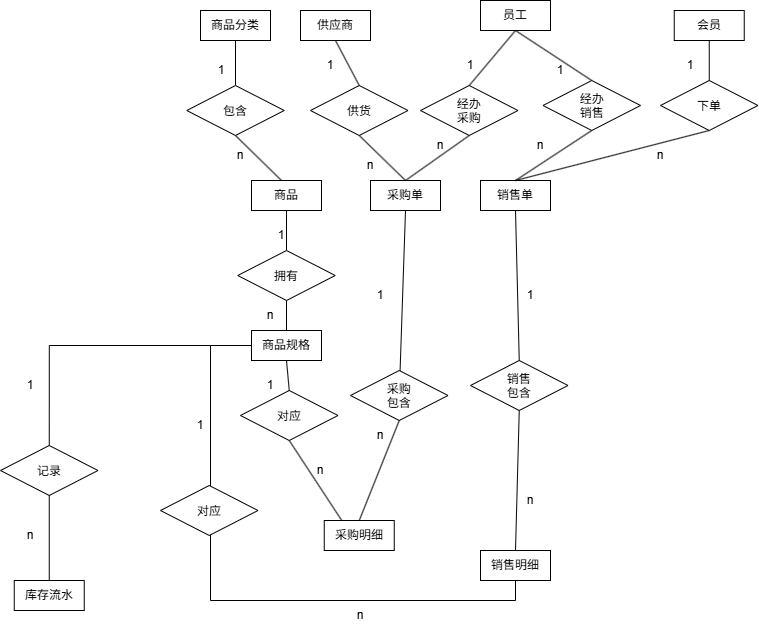

The diagram above was exported from draw.io. Its source (the exported page's mxGraphModel, read from the mxfile embedded in the PNG):
<mxGraphModel dx="1789" dy="1277" grid="1" gridSize="10" guides="1" tooltips="1" connect="1" arrows="1" fold="1" page="1" pageScale="1" pageWidth="827" pageHeight="1169" math="0" shadow="0">
  <root>
    <mxCell id="0" />
    <mxCell id="1" parent="0" />
    <mxCell id="VCibRLX8D7xD5Iptetut-16" edge="1" parent="1" source="VCibRLX8D7xD5Iptetut-1" style="edgeStyle=orthogonalEdgeStyle;rounded=0;orthogonalLoop=1;jettySize=auto;html=1;exitX=0.5;exitY=1;exitDx=0;exitDy=0;entryX=0.5;entryY=0;entryDx=0;entryDy=0;defaultLabelBackgroundColor=page;labelPadding=0 4;endArrow=none;endFill=0;" target="VCibRLX8D7xD5Iptetut-14">
      <mxGeometry relative="1" as="geometry" />
    </mxCell>
    <mxCell id="VCibRLX8D7xD5Iptetut-1" parent="1" style="rounded=0;whiteSpace=wrap;html=1;" value="商品分类" vertex="1">
      <mxGeometry height="30" width="70" x="120" y="110" as="geometry" />
    </mxCell>
    <mxCell id="VCibRLX8D7xD5Iptetut-3" parent="1" style="rounded=0;whiteSpace=wrap;html=1;" value="供应商" vertex="1">
      <mxGeometry height="30" width="70" x="220" y="110" as="geometry" />
    </mxCell>
    <mxCell id="VCibRLX8D7xD5Iptetut-42" edge="1" parent="1" source="VCibRLX8D7xD5Iptetut-4" style="rounded=0;orthogonalLoop=1;jettySize=auto;html=1;exitX=0.5;exitY=1;exitDx=0;exitDy=0;entryX=0.5;entryY=0;entryDx=0;entryDy=0;defaultLabelBackgroundColor=page;labelPadding=0 4;endArrow=none;endFill=0;" target="VCibRLX8D7xD5Iptetut-40">
      <mxGeometry relative="1" as="geometry" />
    </mxCell>
    <mxCell id="VCibRLX8D7xD5Iptetut-4" parent="1" style="rounded=0;whiteSpace=wrap;html=1;" value="会员" vertex="1">
      <mxGeometry height="30" width="70" x="593.75" y="110" as="geometry" />
    </mxCell>
    <mxCell id="VCibRLX8D7xD5Iptetut-36" edge="1" parent="1" source="VCibRLX8D7xD5Iptetut-5" style="rounded=0;orthogonalLoop=1;jettySize=auto;html=1;exitX=0.5;exitY=1;exitDx=0;exitDy=0;entryX=0.5;entryY=0;entryDx=0;entryDy=0;defaultLabelBackgroundColor=page;labelPadding=0 4;endArrow=none;endFill=0;" target="VCibRLX8D7xD5Iptetut-35">
      <mxGeometry relative="1" as="geometry" />
    </mxCell>
    <mxCell id="VCibRLX8D7xD5Iptetut-47" edge="1" parent="1" source="VCibRLX8D7xD5Iptetut-5" style="rounded=0;orthogonalLoop=1;jettySize=auto;html=1;exitX=0.5;exitY=1;exitDx=0;exitDy=0;defaultLabelBackgroundColor=page;labelPadding=0 4;endArrow=none;endFill=0;entryX=0.5;entryY=0;entryDx=0;entryDy=0;" target="VCibRLX8D7xD5Iptetut-46">
      <mxGeometry relative="1" as="geometry" />
    </mxCell>
    <mxCell id="VCibRLX8D7xD5Iptetut-5" parent="1" style="rounded=0;whiteSpace=wrap;html=1;" value="员工" vertex="1">
      <mxGeometry height="30" width="70" x="400" y="100" as="geometry" />
    </mxCell>
    <mxCell id="VCibRLX8D7xD5Iptetut-19" edge="1" parent="1" source="VCibRLX8D7xD5Iptetut-6" style="rounded=0;orthogonalLoop=1;jettySize=auto;html=1;exitX=0.5;exitY=1;exitDx=0;exitDy=0;entryX=0.5;entryY=0;entryDx=0;entryDy=0;defaultLabelBackgroundColor=page;labelPadding=0 4;endArrow=none;endFill=0;" target="VCibRLX8D7xD5Iptetut-15">
      <mxGeometry relative="1" as="geometry" />
    </mxCell>
    <mxCell id="VCibRLX8D7xD5Iptetut-6" parent="1" style="rounded=0;whiteSpace=wrap;html=1;" value="商品" vertex="1">
      <mxGeometry height="30" width="70" x="171" y="280" as="geometry" />
    </mxCell>
    <mxCell id="VCibRLX8D7xD5Iptetut-53" edge="1" parent="1" source="VCibRLX8D7xD5Iptetut-7" style="rounded=0;orthogonalLoop=1;jettySize=auto;html=1;exitX=0.5;exitY=1;exitDx=0;exitDy=0;defaultLabelBackgroundColor=page;labelPadding=0 4;endArrow=none;endFill=0;" target="VCibRLX8D7xD5Iptetut-52">
      <mxGeometry relative="1" as="geometry" />
    </mxCell>
    <mxCell id="VCibRLX8D7xD5Iptetut-7" parent="1" style="rounded=0;whiteSpace=wrap;html=1;" value="采购单" vertex="1">
      <mxGeometry height="30" width="70" x="290" y="280" as="geometry" />
    </mxCell>
    <mxCell id="VCibRLX8D7xD5Iptetut-63" edge="1" parent="1" source="VCibRLX8D7xD5Iptetut-8" style="rounded=0;orthogonalLoop=1;jettySize=auto;html=1;exitX=0.5;exitY=1;exitDx=0;exitDy=0;entryX=0.5;entryY=0;entryDx=0;entryDy=0;defaultLabelBackgroundColor=page;labelPadding=0 4;endArrow=none;endFill=0;" target="VCibRLX8D7xD5Iptetut-62">
      <mxGeometry relative="1" as="geometry" />
    </mxCell>
    <mxCell id="VCibRLX8D7xD5Iptetut-8" parent="1" style="rounded=0;whiteSpace=wrap;html=1;" value="销售单" vertex="1">
      <mxGeometry height="30" width="70" x="400" y="280" as="geometry" />
    </mxCell>
    <mxCell id="VCibRLX8D7xD5Iptetut-69" edge="1" parent="1" source="VCibRLX8D7xD5Iptetut-70" style="edgeStyle=orthogonalEdgeStyle;rounded=0;orthogonalLoop=1;jettySize=auto;html=1;entryX=0.5;entryY=1;entryDx=0;entryDy=0;defaultLabelBackgroundColor=page;labelPadding=0 4;endArrow=none;endFill=0;" target="VCibRLX8D7xD5Iptetut-11">
      <mxGeometry relative="1" x="0.0692" as="geometry">
        <Array as="points">
          <mxPoint x="130" y="700" />
          <mxPoint x="435" y="700" />
        </Array>
      </mxGeometry>
    </mxCell>
    <mxCell id="VCibRLX8D7xD5Iptetut-73" edge="1" parent="1" source="VCibRLX8D7xD5Iptetut-9" style="rounded=0;orthogonalLoop=1;jettySize=auto;html=1;exitX=0;exitY=0.5;exitDx=0;exitDy=0;entryX=0.5;entryY=0;entryDx=0;entryDy=0;defaultLabelBackgroundColor=page;labelPadding=0 4;edgeStyle=orthogonalEdgeStyle;endArrow=none;endFill=0;" target="VCibRLX8D7xD5Iptetut-72">
      <mxGeometry relative="1" as="geometry" />
    </mxCell>
    <mxCell id="VCibRLX8D7xD5Iptetut-9" parent="1" style="rounded=0;whiteSpace=wrap;html=1;" value="商品规格" vertex="1">
      <mxGeometry height="30" width="70" x="171" y="430" as="geometry" />
    </mxCell>
    <mxCell id="VCibRLX8D7xD5Iptetut-10" parent="1" style="rounded=0;whiteSpace=wrap;html=1;" value="采购明细" vertex="1">
      <mxGeometry height="30" width="70" x="243.75" y="620" as="geometry" />
    </mxCell>
    <mxCell id="VCibRLX8D7xD5Iptetut-11" parent="1" style="rounded=0;whiteSpace=wrap;html=1;" value="销售明细" vertex="1">
      <mxGeometry height="30" width="70" x="400" y="650" as="geometry" />
    </mxCell>
    <mxCell id="VCibRLX8D7xD5Iptetut-12" parent="1" style="rounded=0;whiteSpace=wrap;html=1;" value="库存流水" vertex="1">
      <mxGeometry height="30" width="70" x="-66.25" y="680" as="geometry" />
    </mxCell>
    <mxCell id="VCibRLX8D7xD5Iptetut-14" parent="1" style="rhombus;whiteSpace=wrap;html=1;shapeInside=1;" value="包含" vertex="1">
      <mxGeometry height="50" width="97.5" x="106.25" y="185" as="geometry" />
    </mxCell>
    <mxCell id="VCibRLX8D7xD5Iptetut-15" parent="1" style="rhombus;whiteSpace=wrap;html=1;shapeInside=1;" value="拥有" vertex="1">
      <mxGeometry height="50" width="97.5" x="157.25" y="350" as="geometry" />
    </mxCell>
    <mxCell id="VCibRLX8D7xD5Iptetut-18" edge="1" parent="1" source="VCibRLX8D7xD5Iptetut-14" style="rounded=0;orthogonalLoop=1;jettySize=auto;html=1;exitX=0.5;exitY=1;exitDx=0;exitDy=0;entryX=0.421;entryY=-0.016;entryDx=0;entryDy=0;entryPerimeter=0;defaultLabelBackgroundColor=page;labelPadding=0 4;endArrow=none;endFill=0;" target="VCibRLX8D7xD5Iptetut-6">
      <mxGeometry relative="1" as="geometry" />
    </mxCell>
    <mxCell id="VCibRLX8D7xD5Iptetut-20" edge="1" parent="1" source="VCibRLX8D7xD5Iptetut-15" style="rounded=0;orthogonalLoop=1;jettySize=auto;html=1;exitX=0.5;exitY=1;exitDx=0;exitDy=0;entryX=0.5;entryY=0;entryDx=0;entryDy=0;defaultLabelBackgroundColor=page;labelPadding=0 4;endArrow=none;endFill=0;" target="VCibRLX8D7xD5Iptetut-9">
      <mxGeometry relative="1" as="geometry" />
    </mxCell>
    <mxCell id="VCibRLX8D7xD5Iptetut-23" edge="1" parent="1" source="VCibRLX8D7xD5Iptetut-21" style="rounded=0;orthogonalLoop=1;jettySize=auto;html=1;exitX=0.5;exitY=1;exitDx=0;exitDy=0;entryX=0.5;entryY=0;entryDx=0;entryDy=0;defaultLabelBackgroundColor=page;labelPadding=0 4;endArrow=none;endFill=0;" target="VCibRLX8D7xD5Iptetut-7">
      <mxGeometry relative="1" as="geometry" />
    </mxCell>
    <mxCell id="VCibRLX8D7xD5Iptetut-21" parent="1" style="rhombus;whiteSpace=wrap;html=1;shapeInside=1;" value="供货" vertex="1">
      <mxGeometry height="50" width="97.5" x="230" y="185" as="geometry" />
    </mxCell>
    <mxCell id="VCibRLX8D7xD5Iptetut-22" edge="1" parent="1" source="VCibRLX8D7xD5Iptetut-3" style="rounded=0;orthogonalLoop=1;jettySize=auto;html=1;exitX=0.5;exitY=1;exitDx=0;exitDy=0;entryX=0.5;entryY=0;entryDx=0;entryDy=0;defaultLabelBackgroundColor=page;labelPadding=0 4;endArrow=none;endFill=0;" target="VCibRLX8D7xD5Iptetut-21">
      <mxGeometry relative="1" as="geometry" />
    </mxCell>
    <mxCell id="VCibRLX8D7xD5Iptetut-25" parent="1" style="text;html=1;whiteSpace=wrap;strokeColor=none;fillColor=none;align=center;verticalAlign=middle;rounded=0;" value="1" vertex="1">
      <mxGeometry height="30" width="60" x="111" y="155" as="geometry" />
    </mxCell>
    <mxCell id="VCibRLX8D7xD5Iptetut-28" parent="1" style="text;html=1;whiteSpace=wrap;strokeColor=none;fillColor=none;align=center;verticalAlign=middle;rounded=0;" value="n" vertex="1">
      <mxGeometry height="30" width="60" x="130" y="240" as="geometry" />
    </mxCell>
    <mxCell id="VCibRLX8D7xD5Iptetut-30" parent="1" style="text;html=1;whiteSpace=wrap;strokeColor=none;fillColor=none;align=center;verticalAlign=middle;rounded=0;" value="1" vertex="1">
      <mxGeometry height="30" width="60" x="171" y="320" as="geometry" />
    </mxCell>
    <mxCell id="VCibRLX8D7xD5Iptetut-31" parent="1" style="text;html=1;whiteSpace=wrap;strokeColor=none;fillColor=none;align=center;verticalAlign=middle;rounded=0;" value="n" vertex="1">
      <mxGeometry height="30" width="60" x="160" y="400" as="geometry" />
    </mxCell>
    <mxCell id="VCibRLX8D7xD5Iptetut-32" parent="1" style="text;html=1;whiteSpace=wrap;strokeColor=none;fillColor=none;align=center;verticalAlign=middle;rounded=0;" value="1" vertex="1">
      <mxGeometry height="30" width="60" x="220" y="150" as="geometry" />
    </mxCell>
    <mxCell id="VCibRLX8D7xD5Iptetut-33" parent="1" style="text;html=1;whiteSpace=wrap;strokeColor=none;fillColor=none;align=center;verticalAlign=middle;rounded=0;" value="n" vertex="1">
      <mxGeometry height="30" width="60" x="260" y="250" as="geometry" />
    </mxCell>
    <mxCell id="VCibRLX8D7xD5Iptetut-37" edge="1" parent="1" source="VCibRLX8D7xD5Iptetut-35" style="rounded=0;orthogonalLoop=1;jettySize=auto;html=1;exitX=0.5;exitY=1;exitDx=0;exitDy=0;entryX=0.5;entryY=0;entryDx=0;entryDy=0;defaultLabelBackgroundColor=page;labelPadding=0 4;endArrow=none;endFill=0;" target="VCibRLX8D7xD5Iptetut-7">
      <mxGeometry relative="1" as="geometry" />
    </mxCell>
    <mxCell id="VCibRLX8D7xD5Iptetut-35" parent="1" style="rhombus;whiteSpace=wrap;html=1;shapeInside=1;" value="经办采购" vertex="1">
      <mxGeometry height="50" width="97.5" x="340" y="185" as="geometry" />
    </mxCell>
    <mxCell id="VCibRLX8D7xD5Iptetut-38" parent="1" style="text;html=1;whiteSpace=wrap;strokeColor=none;fillColor=none;align=center;verticalAlign=middle;rounded=0;" value="1" vertex="1">
      <mxGeometry height="30" width="60" x="360" y="150" as="geometry" />
    </mxCell>
    <mxCell id="VCibRLX8D7xD5Iptetut-39" parent="1" style="text;html=1;whiteSpace=wrap;strokeColor=none;fillColor=none;align=center;verticalAlign=middle;rounded=0;" value="n" vertex="1">
      <mxGeometry height="30" width="60" x="330" y="230" as="geometry" />
    </mxCell>
    <mxCell id="VCibRLX8D7xD5Iptetut-43" edge="1" parent="1" source="VCibRLX8D7xD5Iptetut-40" style="rounded=0;orthogonalLoop=1;jettySize=auto;html=1;exitX=0.5;exitY=1;exitDx=0;exitDy=0;entryX=0.5;entryY=0;entryDx=0;entryDy=0;defaultLabelBackgroundColor=page;labelPadding=0 4;endArrow=none;endFill=0;" target="VCibRLX8D7xD5Iptetut-8">
      <mxGeometry relative="1" as="geometry" />
    </mxCell>
    <mxCell id="VCibRLX8D7xD5Iptetut-40" parent="1" style="rhombus;whiteSpace=wrap;html=1;shapeInside=1;" value="下单" vertex="1">
      <mxGeometry height="50" width="97.5" x="580" y="180" as="geometry" />
    </mxCell>
    <mxCell id="VCibRLX8D7xD5Iptetut-44" parent="1" style="text;html=1;whiteSpace=wrap;strokeColor=none;fillColor=none;align=center;verticalAlign=middle;rounded=0;" value="1" vertex="1">
      <mxGeometry height="30" width="60" x="580" y="150" as="geometry" />
    </mxCell>
    <mxCell id="VCibRLX8D7xD5Iptetut-45" parent="1" style="text;html=1;whiteSpace=wrap;strokeColor=none;fillColor=none;align=center;verticalAlign=middle;rounded=0;" value="n" vertex="1">
      <mxGeometry height="30" width="60" x="550" y="240" as="geometry" />
    </mxCell>
    <mxCell id="VCibRLX8D7xD5Iptetut-48" edge="1" parent="1" source="VCibRLX8D7xD5Iptetut-46" style="rounded=0;orthogonalLoop=1;jettySize=auto;html=1;exitX=0.5;exitY=1;exitDx=0;exitDy=0;entryX=0.5;entryY=0;entryDx=0;entryDy=0;defaultLabelBackgroundColor=page;labelPadding=0 4;endArrow=none;endFill=0;" target="VCibRLX8D7xD5Iptetut-8">
      <mxGeometry relative="1" as="geometry" />
    </mxCell>
    <mxCell id="VCibRLX8D7xD5Iptetut-46" parent="1" style="rhombus;whiteSpace=wrap;html=1;shapeInside=1;" value="经办销售" vertex="1">
      <mxGeometry height="50" width="97.5" x="462.5" y="180" as="geometry" />
    </mxCell>
    <mxCell id="VCibRLX8D7xD5Iptetut-49" parent="1" style="text;html=1;whiteSpace=wrap;strokeColor=none;fillColor=none;align=center;verticalAlign=middle;rounded=0;" value="1" vertex="1">
      <mxGeometry height="30" width="60" x="450" y="155" as="geometry" />
    </mxCell>
    <mxCell id="VCibRLX8D7xD5Iptetut-50" parent="1" style="text;html=1;whiteSpace=wrap;strokeColor=none;fillColor=none;align=center;verticalAlign=middle;rounded=0;" value="n" vertex="1">
      <mxGeometry height="30" width="60" x="430" y="230" as="geometry" />
    </mxCell>
    <mxCell id="VCibRLX8D7xD5Iptetut-52" parent="1" style="rhombus;whiteSpace=wrap;html=1;shapeInside=1;" value="采购包含" vertex="1">
      <mxGeometry height="50" width="97.5" x="270" y="470" as="geometry" />
    </mxCell>
    <mxCell id="VCibRLX8D7xD5Iptetut-54" edge="1" parent="1" source="VCibRLX8D7xD5Iptetut-52" style="rounded=0;orthogonalLoop=1;jettySize=auto;html=1;exitX=0.5;exitY=1;exitDx=0;exitDy=0;entryX=0.5;entryY=0;entryDx=0;entryDy=0;defaultLabelBackgroundColor=page;labelPadding=0 4;endArrow=none;endFill=0;" target="VCibRLX8D7xD5Iptetut-10">
      <mxGeometry relative="1" as="geometry" />
    </mxCell>
    <mxCell id="VCibRLX8D7xD5Iptetut-55" parent="1" style="text;html=1;whiteSpace=wrap;strokeColor=none;fillColor=none;align=center;verticalAlign=middle;rounded=0;" value="1" vertex="1">
      <mxGeometry height="30" width="60" x="270" y="380" as="geometry" />
    </mxCell>
    <mxCell id="VCibRLX8D7xD5Iptetut-56" parent="1" style="text;html=1;whiteSpace=wrap;strokeColor=none;fillColor=none;align=center;verticalAlign=middle;rounded=0;" value="n" vertex="1">
      <mxGeometry height="30" width="60" x="270" y="520" as="geometry" />
    </mxCell>
    <mxCell id="VCibRLX8D7xD5Iptetut-59" edge="1" parent="1" source="VCibRLX8D7xD5Iptetut-57" style="rounded=0;orthogonalLoop=1;jettySize=auto;html=1;exitX=0.5;exitY=1;exitDx=0;exitDy=0;entryX=0.25;entryY=0;entryDx=0;entryDy=0;defaultLabelBackgroundColor=page;labelPadding=0 4;endArrow=none;endFill=0;" target="VCibRLX8D7xD5Iptetut-10">
      <mxGeometry relative="1" as="geometry" />
    </mxCell>
    <mxCell id="VCibRLX8D7xD5Iptetut-57" parent="1" style="rhombus;whiteSpace=wrap;html=1;shapeInside=1;" value="对应" vertex="1">
      <mxGeometry height="50" width="97.5" x="160" y="490" as="geometry" />
    </mxCell>
    <mxCell id="VCibRLX8D7xD5Iptetut-58" edge="1" parent="1" source="VCibRLX8D7xD5Iptetut-9" style="rounded=0;orthogonalLoop=1;jettySize=auto;html=1;exitX=0.5;exitY=1;exitDx=0;exitDy=0;entryX=0.5;entryY=0;entryDx=0;entryDy=0;defaultLabelBackgroundColor=page;labelPadding=0 4;endArrow=none;endFill=0;" target="VCibRLX8D7xD5Iptetut-57">
      <mxGeometry relative="1" as="geometry" />
    </mxCell>
    <mxCell id="VCibRLX8D7xD5Iptetut-60" parent="1" style="text;html=1;whiteSpace=wrap;strokeColor=none;fillColor=none;align=center;verticalAlign=middle;rounded=0;" value="1" vertex="1">
      <mxGeometry height="30" width="60" x="160" y="470" as="geometry" />
    </mxCell>
    <mxCell id="VCibRLX8D7xD5Iptetut-61" parent="1" style="text;html=1;whiteSpace=wrap;strokeColor=none;fillColor=none;align=center;verticalAlign=middle;rounded=0;" value="n" vertex="1">
      <mxGeometry height="30" width="60" x="210" y="555" as="geometry" />
    </mxCell>
    <mxCell id="VCibRLX8D7xD5Iptetut-62" parent="1" style="rhombus;whiteSpace=wrap;html=1;shapeInside=1;" value="销售包含" vertex="1">
      <mxGeometry height="50" width="97.5" x="390" y="460" as="geometry" />
    </mxCell>
    <mxCell id="VCibRLX8D7xD5Iptetut-64" edge="1" parent="1" source="VCibRLX8D7xD5Iptetut-62" style="rounded=0;orthogonalLoop=1;jettySize=auto;html=1;exitX=0.5;exitY=1;exitDx=0;exitDy=0;entryX=0.5;entryY=0;entryDx=0;entryDy=0;defaultLabelBackgroundColor=page;labelPadding=0 4;endArrow=none;endFill=0;" target="VCibRLX8D7xD5Iptetut-11">
      <mxGeometry relative="1" as="geometry" />
    </mxCell>
    <mxCell id="VCibRLX8D7xD5Iptetut-65" parent="1" style="text;html=1;whiteSpace=wrap;strokeColor=none;fillColor=none;align=center;verticalAlign=middle;rounded=0;" value="1" vertex="1">
      <mxGeometry height="30" width="60" x="420" y="380" as="geometry" />
    </mxCell>
    <mxCell id="VCibRLX8D7xD5Iptetut-66" parent="1" style="text;html=1;whiteSpace=wrap;strokeColor=none;fillColor=none;align=center;verticalAlign=middle;rounded=0;" value="n" vertex="1">
      <mxGeometry height="30" width="60" x="420" y="585" as="geometry" />
    </mxCell>
    <mxCell id="VCibRLX8D7xD5Iptetut-71" edge="1" parent="1" source="VCibRLX8D7xD5Iptetut-9" style="edgeStyle=orthogonalEdgeStyle;rounded=0;orthogonalLoop=1;jettySize=auto;html=1;exitX=0;exitY=0.5;exitDx=0;exitDy=0;defaultLabelBackgroundColor=page;labelPadding=0 4;endArrow=none;endFill=0;" target="VCibRLX8D7xD5Iptetut-70" value="">
      <mxGeometry relative="1" x="0.0692" as="geometry">
        <Array as="points">
          <mxPoint x="130" y="445" />
        </Array>
        <mxPoint x="171" y="445" as="sourcePoint" />
        <mxPoint x="435" y="680" as="targetPoint" />
      </mxGeometry>
    </mxCell>
    <mxCell id="VCibRLX8D7xD5Iptetut-70" parent="1" style="rhombus;whiteSpace=wrap;html=1;shapeInside=1;" value="对应" vertex="1">
      <mxGeometry height="50" width="97.5" x="80" y="585" as="geometry" />
    </mxCell>
    <mxCell id="VCibRLX8D7xD5Iptetut-72" parent="1" style="rhombus;whiteSpace=wrap;html=1;shapeInside=1;" value="记录" vertex="1">
      <mxGeometry height="50" width="97.5" x="-80" y="545" as="geometry" />
    </mxCell>
    <mxCell id="VCibRLX8D7xD5Iptetut-74" edge="1" parent="1" source="VCibRLX8D7xD5Iptetut-72" style="rounded=0;orthogonalLoop=1;jettySize=auto;html=1;exitX=0.5;exitY=1;exitDx=0;exitDy=0;entryX=0.5;entryY=0;entryDx=0;entryDy=0;defaultLabelBackgroundColor=page;labelPadding=0 4;endArrow=none;endFill=0;" target="VCibRLX8D7xD5Iptetut-12">
      <mxGeometry relative="1" as="geometry" />
    </mxCell>
    <mxCell id="VCibRLX8D7xD5Iptetut-75" parent="1" style="text;html=1;whiteSpace=wrap;strokeColor=none;fillColor=none;align=center;verticalAlign=middle;rounded=0;" value="1" vertex="1">
      <mxGeometry height="30" width="60" x="90" y="510" as="geometry" />
    </mxCell>
    <mxCell id="VCibRLX8D7xD5Iptetut-76" parent="1" style="text;html=1;whiteSpace=wrap;strokeColor=none;fillColor=none;align=center;verticalAlign=middle;rounded=0;" value="n" vertex="1">
      <mxGeometry height="30" width="60" x="250" y="700" as="geometry" />
    </mxCell>
    <mxCell id="VCibRLX8D7xD5Iptetut-77" parent="1" style="text;html=1;whiteSpace=wrap;strokeColor=none;fillColor=none;align=center;verticalAlign=middle;rounded=0;" value="1" vertex="1">
      <mxGeometry height="30" width="60" x="-80" y="470" as="geometry" />
    </mxCell>
    <mxCell id="VCibRLX8D7xD5Iptetut-78" parent="1" style="text;html=1;whiteSpace=wrap;strokeColor=none;fillColor=none;align=center;verticalAlign=middle;rounded=0;" value="n" vertex="1">
      <mxGeometry height="30" width="60" x="-80" y="620" as="geometry" />
    </mxCell>
  </root>
</mxGraphModel>